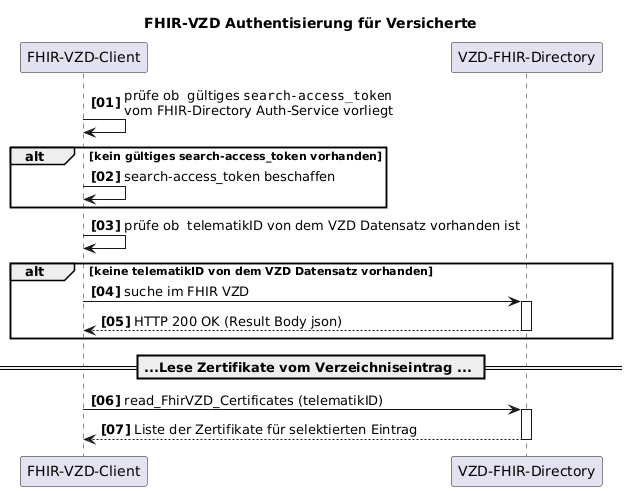

The diagram above was rendered by PlantUML. Its source (embedded in the PNG):
@startuml
autonumber 1 1 "<b>[00]"
title "FHIR-VZD Authentisierung für Versicherte"

    participant FhirVzdClient as "FHIR-VZD-Client"


    participant fp as "VZD-FHIR-Directory"


FhirVzdClient-> FhirVzdClient: prüfe ob  gültiges ""search-access_token""\nvom FHIR-Directory Auth-Service vorliegt

alt kein gültiges search-access_token vorhanden
   FhirVzdClient-> FhirVzdClient: search-access_token beschaffen
end


FhirVzdClient-> FhirVzdClient: prüfe ob  telematikID von dem VZD Datensatz vorhanden ist

alt keine telematikID von dem VZD Datensatz vorhanden
   FhirVzdClient -> fp: suche im FHIR VZD
   activate fp
   fp --> FhirVzdClient : HTTP 200 OK (Result Body json)
   deactivate fp
end

== ...Lese Zertifikate vom Verzeichniseintrag ... ==

FhirVzdClient -> fp: read_FhirVZD_Certificates (telematikID) 
activate fp
fp-->FhirVzdClient: Liste der Zertifikate für selektierten Eintrag
deactivate fp

@enduml